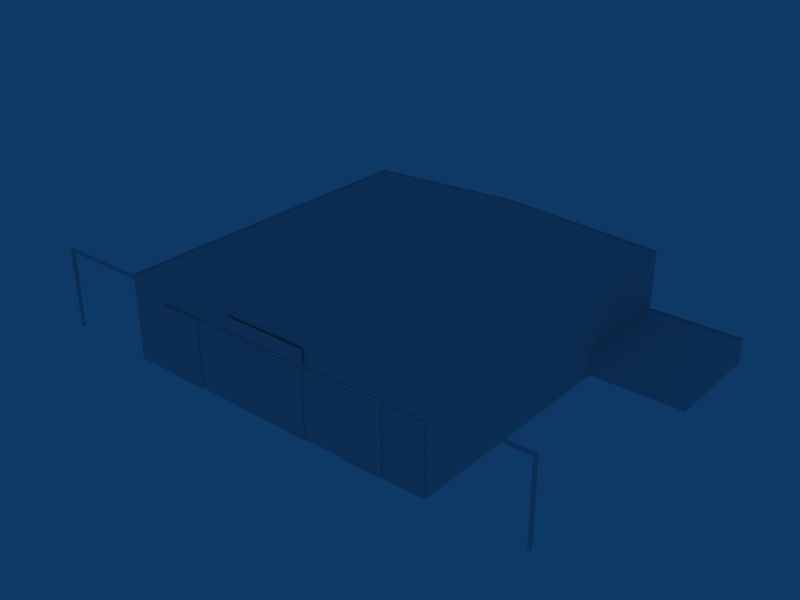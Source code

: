 # Source: ebbr_building_ref_106.blend  (saved by Blender 2.79.0; exported with 4.5.12 LTS)
import bpy
from mathutils import Matrix  # noqa: F401  (used for matrix-valued properties, if any)

bpy.ops.wm.read_factory_settings(use_empty=True)
scene = bpy.context.scene
scene.name = 'Scene'

# ---- collections
col_collection_1 = bpy.data.collections.new('Collection 1'); scene.collection.children.link(col_collection_1)

# ---- materials (node trees are filled in below, after node groups)
mat_material = bpy.data.materials.new('Material')
mat_material.alpha_threshold = 0.0
mat_material.preview_render_type = 'FLAT'
mat_material.roughness = 0.5
mat_material.line_color = (0.0, 0.0, 0.0, 1.0)
mat_brandlogo = bpy.data.materials.new('BrandLogo')
mat_brandlogo.alpha_threshold = 0.0
mat_brandlogo.preview_render_type = 'FLAT'
mat_brandlogo.roughness = 0.5

# ---- material node trees

# ---- world
world_world = bpy.data.worlds.new('World'); scene.world = world_world
world_world.color = (0.05656, 0.2208, 0.4)
world_world.use_sun_shadow = False
world_world.sun_shadow_jitter_overblur = 0.0
world_world.cycles.sampling_method = 'NONE'
world_world.cycles.sample_map_resolution = 256

# ---- meshes
me_cube_002 = bpy.data.meshes.new('Cube.002')
me_cube_002.from_pydata([(-1.907e-05, -39.79, 20.24), (-38.64, -39.79, 18.26), (38.64, -39.79, 18.26), (-38.64, -39.79, -1.0), (38.64, -39.79, -1.0), (-1.251e-05, -39.79, 15.0), (-38.64, -39.79, 15.0), (38.64, -39.79, 15.0), (-1.251e-05, -40.0, 15.0), (-38.64, -40.0, 15.0), (-38.64, -40.0, -1.0), (38.64, -40.0, -1.0), (38.64, -40.0, 15.0), (38.64, 39.13, -1.0), (-38.64, 39.13, -1.0), (38.64, 39.13, 18.26), (-38.64, 39.13, 18.26), (7.629e-06, 39.13, -1.0), (1.144e-05, 39.13, 20.24)], [], [(1, 0, 5, 6), (0, 2, 7, 5), (6, 5, 8, 9), (5, 7, 12, 8), (3, 6, 9, 10), (7, 4, 11, 12), (13, 4, 2, 15), (3, 14, 16, 1), (0, 18, 15, 2), (18, 0, 1, 16), (13, 15, 18, 17), (17, 18, 16, 14)])
_uv = me_cube_002.uv_layers.new(name='UVTex')
_uv.uv.foreach_set('vector', [0.2188, 0.4688, 0.03125, 0.4688, 0.03125, 0.2812, 0.2188, 0.2812, 0.03125, 0.2812, 0.2188, 0.2812, 0.2188, 0.4688, 0.03125, 0.4688, 0.03125, 0.2812, 0.2188, 0.2812, 0.2188, 0.4688, 0.03125, 0.4688, 0.03125, 0.2812, 0.2188, 0.2812, 0.2188, 0.4688, 0.03125, 0.4688, 0.03125, 0.2812, 0.2188, 0.2812, 0.2188, 0.4688, 0.03125, 0.4688, 0.03125, 0.2812, 0.2188, 0.2812, 0.2188, 0.4688, 0.03125, 0.4688, 0.03125, 0.2812, 0.2188, 0.2812, 0.2188, 0.4688, 0.03125, 0.4688, 0.03125, 0.2812, 0.2188, 0.2812, 0.2188, 0.4688, 0.03125, 0.4688, 0.03125, 0.2812, 0.2188, 0.2812, 0.2188, 0.4688, 0.03125, 0.4688, 0.2188, 0.4688, 0.03125, 0.4688, 0.03125, 0.2812, 0.2188, 0.2812, 0.03125, 0.2812, 0.2188, 0.2812, 0.2188, 0.4688, 0.03125, 0.4688, 0.03125, 0.2812, 0.2188, 0.2812, 0.2188, 0.4688, 0.03125, 0.4688])
me_cube_002.materials.append(mat_material)
me_cube_002.use_remesh_preserve_volume = False
me_cube_002.use_remesh_preserve_attributes = False
me_cube_002.use_mirror_vertex_groups = False
me_cube_002.update()
me_plane = bpy.data.meshes.new('Plane')
me_plane.from_pydata([(10.0, 1.5, 7.902e-08), (10.0, -1.5, -7.902e-08), (-10.0, -1.5, -7.902e-08), (-10.0, 1.5, 7.902e-08), (-10.0, -1.5, -0.3), (-10.0, 1.5, -0.3), (10.0, 1.5, -0.3), (10.0, -1.5, -0.3)], [], [(0, 3, 2, 1), (2, 3, 5, 4), (3, 0, 6, 5), (0, 1, 7, 6), (1, 2, 4, 7)])
_uv = me_plane.uv_layers.new(name='UVTex')
_uv.uv.foreach_set('vector', [1.0, 0.9922, 0.0, 0.9922, 0.0, 0.8203, 1.0, 0.8203, 0.1562, 0.9219, 0.1719, 0.9219, 0.1719, 0.9375, 0.1562, 0.9375, 0.1562, 0.9219, 0.1719, 0.9219, 0.1719, 0.9375, 0.1562, 0.9375, 0.1562, 0.9219, 0.1719, 0.9219, 0.1719, 0.9375, 0.1562, 0.9375, 0.1562, 0.9219, 0.1719, 0.9219, 0.1719, 0.9375, 0.1562, 0.9375])
me_plane.materials.append(mat_brandlogo)
me_plane.use_remesh_preserve_volume = False
me_plane.use_remesh_preserve_attributes = False
me_plane.use_mirror_vertex_groups = False
me_plane.update()
me_cube_012 = bpy.data.meshes.new('Cube.012')
me_cube_012.from_pydata([(39.98, -40.3, 15.0), (39.98, -40.3, -1.0), (39.98, -40.0, -1.0), (39.98, -40.0, 15.0), (49.64, -40.3, 15.0), (49.64, -40.3, -1.0), (49.64, -40.0, -1.0), (49.64, -40.0, 15.0)], [], [(0, 1, 5, 4), (3, 0, 4, 7), (7, 6, 2, 3), (7, 4, 5, 6), (0, 3, 2, 1)])
_uv = me_cube_012.uv_layers.new(name='UVTex')
_uv.uv.foreach_set('vector', [0.5312, 0.03125, 0.7188, 0.03125, 0.7188, 0.2188, 0.5312, 0.2188, 0.7188, 0.2188, 0.5312, 0.2188, 0.5312, 0.03125, 0.7188, 0.03125, 0.5312, 0.03125, 0.7188, 0.03125, 0.7188, 0.2188, 0.5312, 0.2188, 0.5312, 0.03125, 0.7188, 0.03125, 0.7188, 0.2188, 0.5312, 0.2188, 0.5312, 0.03125, 0.7188, 0.03125, 0.7188, 0.2188, 0.5312, 0.2188])
me_cube_012.materials.append(mat_material)
me_cube_012.use_remesh_preserve_volume = False
me_cube_012.use_remesh_preserve_attributes = False
me_cube_012.use_mirror_vertex_groups = False
me_cube_012.update()
me_cube_011 = bpy.data.meshes.new('Cube.011')
me_cube_011.from_pydata([(39.98, -40.3, 15.0), (39.98, -40.3, -1.0), (39.98, -40.0, -1.0), (39.98, -40.0, 15.0), (30.32, -40.3, 15.0), (30.32, -40.3, -1.0), (30.32, -40.0, -1.0), (30.32, -40.0, 15.0)], [], [(1, 0, 4, 5), (0, 3, 7, 4), (3, 2, 6, 7), (4, 7, 6, 5), (0, 1, 2, 3)])
_uv = me_cube_011.uv_layers.new(name='UVTex')
_uv.uv.foreach_set('vector', [0.7188, 0.2188, 0.5312, 0.2188, 0.5312, 0.03125, 0.7188, 0.03125, 0.5312, 0.03125, 0.7188, 0.03125, 0.7188, 0.2188, 0.5312, 0.2188, 0.5312, 0.03125, 0.7188, 0.03125, 0.7188, 0.2188, 0.5312, 0.2188, 0.5312, 0.03125, 0.7188, 0.03125, 0.7188, 0.2188, 0.5312, 0.2188, 0.5312, 0.03125, 0.7188, 0.03125, 0.7188, 0.2188, 0.5312, 0.2188])
me_cube_011.materials.append(mat_material)
me_cube_011.use_remesh_preserve_volume = False
me_cube_011.use_remesh_preserve_attributes = False
me_cube_011.use_mirror_vertex_groups = False
me_cube_011.update()
me_cube_010 = bpy.data.meshes.new('Cube.010')
me_cube_010.from_pydata([(20.66, -40.3, 15.0), (20.66, -40.3, -1.0), (20.66, -40.0, -1.0), (20.66, -40.0, 15.0), (30.32, -40.3, 15.0), (30.32, -40.3, -1.0), (30.32, -40.0, -1.0), (30.32, -40.0, 15.0)], [], [(0, 1, 5, 4), (3, 0, 4, 7), (7, 6, 2, 3), (0, 3, 2, 1), (4, 5, 6, 7)])
_uv = me_cube_010.uv_layers.new(name='UVTex')
_uv.uv.foreach_set('vector', [0.5312, 0.03125, 0.7188, 0.03125, 0.7188, 0.2188, 0.5312, 0.2188, 0.7188, 0.2188, 0.5312, 0.2188, 0.5312, 0.03125, 0.7188, 0.03125, 0.5312, 0.03125, 0.7188, 0.03125, 0.7188, 0.2188, 0.5312, 0.2188, 0.5312, 0.03125, 0.7188, 0.03125, 0.7188, 0.2188, 0.5312, 0.2188, 0.5312, 0.03125, 0.7188, 0.03125, 0.7188, 0.2188, 0.5312, 0.2188])
me_cube_010.materials.append(mat_material)
me_cube_010.use_remesh_preserve_volume = False
me_cube_010.use_remesh_preserve_attributes = False
me_cube_010.use_mirror_vertex_groups = False
me_cube_010.update()
me_cube_009 = bpy.data.meshes.new('Cube.009')
me_cube_009.from_pydata([(20.66, -40.3, 15.0), (20.66, -40.3, -1.0), (20.66, -40.0, -1.0), (20.66, -40.0, 15.0), (11.0, -40.3, 15.0), (11.0, -40.3, -1.0), (11.0, -40.0, -1.0), (11.0, -40.0, 15.0)], [], [(1, 0, 4, 5), (0, 3, 7, 4), (3, 2, 6, 7), (4, 7, 6, 5), (0, 1, 2, 3)])
_uv = me_cube_009.uv_layers.new(name='UVTex')
_uv.uv.foreach_set('vector', [0.5312, 0.03125, 0.7188, 0.03125, 0.7188, 0.2188, 0.5312, 0.2188, 0.5312, 0.03125, 0.7188, 0.03125, 0.7188, 0.2188, 0.5312, 0.2188, 0.5312, 0.03125, 0.7188, 0.03125, 0.7188, 0.2188, 0.5312, 0.2188, 0.5312, 0.03125, 0.7188, 0.03125, 0.7188, 0.2188, 0.5312, 0.2188, 0.5312, 0.03125, 0.7188, 0.03125, 0.7188, 0.2188, 0.5312, 0.2188])
me_cube_009.materials.append(mat_material)
me_cube_009.use_remesh_preserve_volume = False
me_cube_009.use_remesh_preserve_attributes = False
me_cube_009.use_mirror_vertex_groups = False
me_cube_009.update()
me_cube_008 = bpy.data.meshes.new('Cube.008')
me_cube_008.from_pydata([(1.34, -40.3, 15.0), (1.34, -40.3, -1.0), (1.34, -40.0, -1.0), (1.34, -40.0, 15.0), (11.0, -40.3, 15.0), (11.0, -40.3, -1.0), (11.0, -40.0, -1.0), (11.0, -40.0, 15.0)], [], [(0, 1, 5, 4), (3, 0, 4, 7), (7, 6, 2, 3), (0, 3, 2, 1), (4, 5, 6, 7)])
_uv = me_cube_008.uv_layers.new(name='UVTex')
_uv.uv.foreach_set('vector', [0.5312, 0.03125, 0.7188, 0.03125, 0.7188, 0.2188, 0.5312, 0.2188, 0.5312, 0.03125, 0.7188, 0.03125, 0.7188, 0.2188, 0.5312, 0.2188, 0.5312, 0.03125, 0.7188, 0.03125, 0.7188, 0.2188, 0.5312, 0.2188, 0.5312, 0.03125, 0.7188, 0.03125, 0.7188, 0.2188, 0.5312, 0.2188, 0.5312, 0.03125, 0.7188, 0.03125, 0.7188, 0.2188, 0.5312, 0.2188])
me_cube_008.materials.append(mat_material)
me_cube_008.use_remesh_preserve_volume = False
me_cube_008.use_remesh_preserve_attributes = False
me_cube_008.use_mirror_vertex_groups = False
me_cube_008.update()
me_cube_007 = bpy.data.meshes.new('Cube.007')
me_cube_007.from_pydata([(1.34, -40.3, 15.0), (1.34, -40.3, -1.0), (1.34, -40.0, -1.0), (1.34, -40.0, 15.0), (-8.32, -40.3, 15.0), (-8.32, -40.3, -1.0), (-8.32, -40.0, -1.0), (-8.32, -40.0, 15.0)], [], [(1, 0, 4, 5), (0, 3, 7, 4), (3, 2, 6, 7), (4, 7, 6, 5), (0, 1, 2, 3)])
_uv = me_cube_007.uv_layers.new(name='UVTex')
_uv.uv.foreach_set('vector', [0.5312, 0.03125, 0.7188, 0.03125, 0.7188, 0.2188, 0.5312, 0.2188, 0.5312, 0.03125, 0.7188, 0.03125, 0.7188, 0.2188, 0.5312, 0.2188, 0.5312, 0.03125, 0.7188, 0.03125, 0.7188, 0.2188, 0.5312, 0.2188, 0.5312, 0.03125, 0.7188, 0.03125, 0.7188, 0.2188, 0.5312, 0.2188, 0.5312, 0.03125, 0.7188, 0.03125, 0.7188, 0.2188, 0.5312, 0.2188])
me_cube_007.materials.append(mat_material)
me_cube_007.use_remesh_preserve_volume = False
me_cube_007.use_remesh_preserve_attributes = False
me_cube_007.use_mirror_vertex_groups = False
me_cube_007.update()
me_cube_006 = bpy.data.meshes.new('Cube.006')
me_cube_006.from_pydata([(-17.98, -40.3, 15.0), (-17.98, -40.3, -1.0), (-17.98, -40.0, -1.0), (-17.98, -40.0, 15.0), (-8.32, -40.3, 15.0), (-8.32, -40.3, -1.0), (-8.32, -40.0, -1.0), (-8.32, -40.0, 15.0)], [], [(0, 1, 5, 4), (3, 0, 4, 7), (7, 6, 2, 3), (0, 3, 2, 1), (4, 5, 6, 7)])
_uv = me_cube_006.uv_layers.new(name='UVTex')
_uv.uv.foreach_set('vector', [0.5312, 0.03125, 0.7188, 0.03125, 0.7188, 0.2188, 0.5312, 0.2188, 0.7188, 0.2188, 0.5312, 0.2188, 0.5312, 0.03125, 0.7188, 0.03125, 0.5312, 0.03125, 0.7188, 0.03125, 0.7188, 0.2188, 0.5312, 0.2188, 0.5312, 0.03125, 0.7188, 0.03125, 0.7188, 0.2188, 0.5312, 0.2188, 0.5312, 0.03125, 0.7188, 0.03125, 0.7188, 0.2188, 0.5312, 0.2188])
me_cube_006.materials.append(mat_material)
me_cube_006.use_remesh_preserve_volume = False
me_cube_006.use_remesh_preserve_attributes = False
me_cube_006.use_mirror_vertex_groups = False
me_cube_006.update()
me_cube_004 = bpy.data.meshes.new('Cube.004')
me_cube_004.from_pydata([(-27.64, -40.0, 15.0), (-27.64, -40.0, -1.0), (-27.64, -40.3, -1.0), (-27.64, -40.3, 15.0), (-17.98, -40.0, 15.0), (-17.98, -40.0, -1.0), (-17.98, -40.3, -1.0), (-17.98, -40.3, 15.0)], [], [(3, 0, 1, 2), (1, 0, 4, 5), (0, 3, 7, 4), (6, 7, 3, 2), (4, 7, 6, 5)])
_uv = me_cube_004.uv_layers.new(name='UVTex')
_uv.uv.foreach_set('vector', [0.7188, 0.2188, 0.5312, 0.2188, 0.5312, 0.03125, 0.7188, 0.03125, 0.7188, 0.2188, 0.5312, 0.2188, 0.5312, 0.03125, 0.7188, 0.03125, 0.5312, 0.03125, 0.7188, 0.03125, 0.7188, 0.2188, 0.5312, 0.2188, 0.5312, 0.03125, 0.7188, 0.03125, 0.7188, 0.2188, 0.5312, 0.2188, 0.5312, 0.03125, 0.7188, 0.03125, 0.7188, 0.2188, 0.5312, 0.2188])
me_cube_004.materials.append(mat_material)
me_cube_004.use_remesh_preserve_volume = False
me_cube_004.use_remesh_preserve_attributes = False
me_cube_004.use_mirror_vertex_groups = False
me_cube_004.update()
me_cube = bpy.data.meshes.new('Cube')
me_cube.from_pydata([(50.01, 19.3, 40.0), (50.01, 18.7, 40.0), (72.01, 18.7, 40.0), (72.01, 19.3, 40.0), (50.01, 19.3, 39.4), (50.01, 18.7, 39.4), (72.01, 18.7, 39.4), (72.01, 19.3, 39.4), (71.41, 18.7, 40.0), (71.41, 19.3, 40.0), (71.41, 18.7, 39.4), (71.41, 19.3, 39.4), (71.41, -3.815e-06, 40.0), (71.41, -3.815e-06, 39.4), (72.01, -3.815e-06, 39.4), (72.01, -3.815e-06, 40.0), (-28.01, 19.3, 39.4), (-28.01, 18.7, 39.4), (-50.01, 18.7, 39.4), (-50.01, 19.3, 39.4), (-28.01, 19.3, 40.0), (-28.01, 18.7, 40.0), (-50.01, 18.7, 40.0), (-50.01, 19.3, 40.0), (-49.41, 18.7, 39.4), (-49.41, 19.3, 39.4), (-49.41, 18.7, 40.0), (-49.41, 19.3, 40.0), (-49.41, -3.815e-06, 39.4), (-49.41, -3.815e-06, 40.0), (-50.01, -3.815e-06, 40.0), (-50.01, -3.815e-06, 39.4)], [], [(0, 4, 5, 1), (2, 6, 7, 3), (9, 0, 1, 8), (8, 2, 3, 9), (4, 11, 10, 5), (11, 7, 6, 10), (5, 10, 8, 1), (0, 9, 11, 4), (9, 3, 7, 11), (8, 10, 13, 12), (10, 6, 14, 13), (2, 8, 12, 15), (6, 2, 15, 14), (16, 20, 21, 17), (18, 22, 23, 19), (25, 16, 17, 24), (24, 18, 19, 25), (20, 27, 26, 21), (27, 23, 22, 26), (21, 26, 24, 17), (16, 25, 27, 20), (25, 19, 23, 27), (24, 26, 29, 28), (26, 22, 30, 29), (18, 24, 28, 31), (22, 18, 31, 30)])
_uv = me_cube.uv_layers.new(name='UVTex')
_uv.uv.foreach_set('vector', [0.2812, 0.5312, 0.4688, 0.5312, 0.4688, 0.7188, 0.2812, 0.7188, 0.2812, 0.5312, 0.4688, 0.5312, 0.4688, 0.7188, 0.2812, 0.7188, 0.2812, 0.5312, 0.4688, 0.5312, 0.4688, 0.7188, 0.2812, 0.7188, 0.2812, 0.5312, 0.4688, 0.5312, 0.4688, 0.7188, 0.2812, 0.7188, 0.2812, 0.5312, 0.4688, 0.5312, 0.4688, 0.7188, 0.2812, 0.7188, 0.2812, 0.5312, 0.4688, 0.5312, 0.4688, 0.7188, 0.2812, 0.7188, 0.2812, 0.5312, 0.4688, 0.5312, 0.4688, 0.7188, 0.2812, 0.7188, 0.2812, 0.5312, 0.4688, 0.5312, 0.4688, 0.7188, 0.2812, 0.7188, 0.2812, 0.5312, 0.4688, 0.5312, 0.4688, 0.7188, 0.2812, 0.7188, 0.2812, 0.5312, 0.4688, 0.5312, 0.4688, 0.7188, 0.2812, 0.7188, 0.2812, 0.5312, 0.4688, 0.5312, 0.4688, 0.7188, 0.2812, 0.7188, 0.2812, 0.5312, 0.4688, 0.5312, 0.4688, 0.7188, 0.2812, 0.7188, 0.2812, 0.5312, 0.4688, 0.5312, 0.4688, 0.7188, 0.2812, 0.7188, 0.2812, 0.5312, 0.4688, 0.5312, 0.4688, 0.7188, 0.2812, 0.7188, 0.2812, 0.5312, 0.4688, 0.5312, 0.4688, 0.7188, 0.2812, 0.7188, 0.2812, 0.5312, 0.4688, 0.5312, 0.4688, 0.7188, 0.2812, 0.7188, 0.2812, 0.5312, 0.4688, 0.5312, 0.4688, 0.7188, 0.2812, 0.7188, 0.2812, 0.5312, 0.4688, 0.5312, 0.4688, 0.7188, 0.2812, 0.7188, 0.2812, 0.5312, 0.4688, 0.5312, 0.4688, 0.7188, 0.2812, 0.7188, 0.2812, 0.5312, 0.4688, 0.5312, 0.4688, 0.7188, 0.2812, 0.7188, 0.2812, 0.5312, 0.4688, 0.5312, 0.4688, 0.7188, 0.2812, 0.7188, 0.2812, 0.5312, 0.4688, 0.5312, 0.4688, 0.7188, 0.2812, 0.7188, 0.2812, 0.5312, 0.4688, 0.5312, 0.4688, 0.7188, 0.2812, 0.7188, 0.2812, 0.5312, 0.4688, 0.5312, 0.4688, 0.7188, 0.2812, 0.7188, 0.2812, 0.5312, 0.4688, 0.5312, 0.4688, 0.7188, 0.2812, 0.7188, 0.2812, 0.5312, 0.4688, 0.5312, 0.4688, 0.7188, 0.2812, 0.7188])
me_cube.materials.append(mat_material)
me_cube.use_remesh_preserve_volume = False
me_cube.use_remesh_preserve_attributes = False
me_cube.use_mirror_vertex_groups = False
me_cube.update()
me_cube_001 = bpy.data.meshes.new('Cube.001')
me_cube_001.from_pydata([(39.01, -40.0, -11.0), (-39.01, -40.0, -11.0), (-39.01, -40.0, 5.0), (-39.01, -40.0, 9.0), (39.01, -40.0, 5.0), (-3.815e-06, -40.0, 5.0), (-38.64, -40.0, -11.0), (-38.64, -40.0, 5.0), (-38.64, -40.0, 9.1), (38.64, -40.0, -11.0), (38.64, -40.0, 5.0), (38.64, -40.0, 9.1), (-61.01, 40.0, -11.0), (39.01, 40.0, -11.0), (39.01, -40.0, -5.0), (-61.01, 40.0, -5.0), (39.01, 40.0, -5.0), (-39.01, 40.0, -11.0), (-39.01, -40.0, -5.0), (-39.01, 40.0, -5.0), (-61.01, -15.0, -11.0), (39.01, -15.0, -11.0), (-61.01, -15.0, -5.0), (39.01, -15.0, -5.0), (-39.01, -15.0, -11.0), (-39.01, -15.0, -5.0), (-61.01, 28.0, -11.0), (-61.01, 28.0, -5.0), (39.01, 28.0, -5.0), (-39.01, 28.0, -5.0), (-39.01, -15.0, 9.0), (-39.01, 28.0, 9.0), (-39.01, 40.0, 9.0), (39.01, -15.0, 9.0), (39.01, 28.0, 9.0), (39.01, 40.0, 9.0), (39.01, -40.0, 9.0), (-61.01, 15.0, -11.0), (39.01, 15.0, -11.0), (-61.01, 15.0, -5.0), (39.01, 15.0, -5.0), (-39.01, 15.0, -5.0), (-39.01, 15.0, 9.0), (39.01, 15.0, 9.0), (61.01, 15.0, -11.0), (61.01, 15.0, -5.0), (61.01, 28.0, -5.0), (61.01, 28.0, -11.0), (61.01, 40.0, -5.0), (61.01, 40.0, -11.0), (39.31, 39.71, -5.0), (60.7, 39.71, -5.0), (60.7, 28.0, -5.0), (60.7, 15.3, -5.0), (39.31, 15.3, -5.0), (39.31, 28.0, -5.0), (39.31, 28.0, -5.3), (39.31, 39.71, -5.3), (39.31, 15.3, -5.3), (60.7, 15.3, -5.3), (60.7, 28.0, -5.3), (60.7, 39.71, -5.3), (-39.33, 28.0, -5.0), (-39.33, 15.0, -5.0), (-39.33, -14.7, -5.0), (-60.69, 28.0, -5.0), (-60.69, 15.0, -5.0), (-60.69, -14.7, -5.0), (-39.33, 39.7, -5.0), (-60.69, 39.7, -5.0), (-60.69, 39.7, -5.3), (-39.33, 39.7, -5.3), (-60.69, -14.7, -5.3), (-39.33, -14.7, -5.3), (-60.69, 28.0, -5.3), (-39.33, 28.0, -5.3), (-60.69, 15.0, -5.3), (-39.33, 15.0, -5.3), (38.69, 28.0, 9.0), (38.69, 15.0, 9.0), (38.69, -15.0, 9.0), (-38.69, 28.0, 9.0), (-38.69, 15.0, 9.0), (-38.69, -15.0, 9.0), (-38.69, -39.7, 9.0), (38.69, -39.7, 9.0), (-38.69, 39.7, 9.0), (38.69, 39.7, 9.0), (-38.69, 28.0, 8.7), (-38.69, 39.7, 8.7), (38.69, 28.0, 8.7), (38.69, 39.7, 8.7), (-38.69, -39.7, 8.7), (-38.69, -15.0, 8.7), (38.69, -15.0, 8.7), (38.69, -39.7, 8.7), (-38.69, 15.0, 8.7), (38.69, 15.0, 8.7), (3.433e-05, 40.0, -11.0), (1.907e-05, 40.0, -5.0), (1.526e-05, 40.0, 11.0), (-3.815e-06, -40.0, 11.0), (-7.629e-06, -39.7, 11.0), (1.907e-05, 39.7, 11.0), (1.907e-05, 39.7, 10.7), (-7.629e-06, -39.7, 10.7), (1.526e-05, 28.0, 10.7), (0.0, -15.0, 10.7), (1.144e-05, 15.0, 10.7)], [], [(6, 7, 2, 1), (3, 2, 7, 8), (8, 7, 5, 101), (0, 4, 10, 9), (101, 5, 10, 11), (11, 10, 4, 36), (15, 19, 17, 12), (0, 21, 23, 14), (20, 24, 25, 22), (18, 25, 24, 1), (27, 15, 12, 26), (19, 29, 31, 32), (28, 16, 35, 34), (25, 18, 3, 30), (14, 23, 33, 36), (22, 39, 37, 20), (39, 27, 26, 37), (21, 38, 40, 23), (29, 41, 42, 31), (41, 25, 30, 42), (23, 40, 43, 33), (40, 28, 34, 43), (40, 38, 44, 45), (13, 16, 48, 49), (44, 47, 46, 45), (47, 49, 48, 46), (48, 16, 50, 51), (46, 48, 51, 52), (45, 46, 52, 53), (40, 45, 53, 54), (28, 40, 54, 55), (16, 28, 55, 50), (50, 55, 56, 57), (55, 54, 58, 56), (54, 53, 59, 58), (53, 52, 60, 59), (52, 51, 61, 60), (51, 50, 57, 61), (56, 58, 59, 60), (57, 56, 60, 61), (41, 29, 62, 63), (25, 41, 63, 64), (27, 39, 66, 65), (39, 22, 67, 66), (29, 19, 68, 62), (15, 27, 65, 69), (22, 25, 64, 67), (19, 15, 69, 68), (68, 69, 70, 71), (67, 64, 73, 72), (69, 65, 74, 70), (62, 68, 71, 75), (66, 67, 72, 76), (65, 66, 76, 74), (64, 63, 77, 73), (63, 62, 75, 77), (70, 74, 75, 71), (73, 77, 76, 72), (77, 75, 74, 76), (43, 34, 78, 79), (33, 43, 79, 80), (31, 42, 82, 81), (42, 30, 83, 82), (36, 33, 80, 85), (30, 3, 84, 83), (34, 35, 87, 78), (32, 31, 81, 86), (86, 81, 88, 89), (78, 87, 91, 90), (83, 84, 92, 93), (85, 80, 94, 95), (82, 83, 93, 96), (81, 82, 96, 88), (80, 79, 97, 94), (79, 78, 90, 97), (19, 99, 98, 17), (99, 16, 13, 98), (16, 99, 100, 35), (99, 19, 32, 100), (3, 101, 102, 84), (101, 36, 85, 102), (35, 100, 103, 87), (100, 32, 86, 103), (87, 103, 104, 91), (103, 86, 89, 104), (84, 102, 105, 92), (102, 85, 95, 105), (88, 106, 104, 89), (106, 90, 91, 104), (92, 105, 107, 93), (105, 95, 94, 107), (96, 108, 106, 88), (108, 97, 90, 106), (93, 107, 108, 96), (107, 94, 97, 108)])
_uv = me_cube_001.uv_layers.new(name='UVTex')
_uv.uv.foreach_set('vector', [0.2812, 0.5312, 0.4688, 0.5312, 0.4688, 0.7188, 0.2812, 0.7188, 0.2812, 0.5312, 0.4688, 0.5312, 0.4688, 0.7188, 0.2812, 0.7188, 0.2812, 0.5312, 0.4688, 0.5312, 0.4688, 0.7188, 0.2812, 0.7188, 0.2812, 0.5312, 0.4688, 0.5312, 0.4688, 0.7188, 0.2812, 0.7188, 0.2812, 0.5312, 0.4688, 0.5312, 0.4688, 0.7188, 0.2812, 0.7188, 0.2812, 0.5312, 0.4688, 0.5312, 0.4688, 0.7188, 0.2812, 0.7188, 0.5312, 0.03125, 0.7188, 0.03125, 0.7188, 0.2188, 0.5312, 0.2188, 0.5312, 0.03125, 0.7188, 0.03125, 0.7188, 0.2188, 0.5312, 0.2188, 0.5312, 0.03125, 0.7188, 0.03125, 0.7188, 0.2188, 0.5312, 0.2188, 0.5312, 0.03125, 0.7188, 0.03125, 0.7188, 0.2188, 0.5312, 0.2188, 0.5312, 0.03125, 0.7188, 0.03125, 0.7188, 0.2188, 0.5312, 0.2188, 0.5312, 0.03125, 0.7188, 0.03125, 0.7188, 0.2188, 0.5312, 0.2188, 0.5312, 0.03125, 0.7188, 0.03125, 0.7188, 0.2188, 0.5312, 0.2188, 0.5312, 0.03125, 0.7188, 0.03125, 0.7188, 0.2188, 0.5312, 0.2188, 0.5312, 0.03125, 0.7188, 0.03125, 0.7188, 0.2188, 0.5312, 0.2188, 0.5312, 0.03125, 0.7188, 0.03125, 0.7188, 0.2188, 0.5312, 0.2188, 0.5312, 0.03125, 0.7188, 0.03125, 0.7188, 0.2188, 0.5312, 0.2188, 0.5312, 0.03125, 0.7188, 0.03125, 0.7188, 0.2188, 0.5312, 0.2188, 0.5312, 0.03125, 0.7188, 0.03125, 0.7188, 0.2188, 0.5312, 0.2188, 0.5312, 0.03125, 0.7188, 0.03125, 0.7188, 0.2188, 0.5312, 0.2188, 0.5312, 0.03125, 0.7188, 0.03125, 0.7188, 0.2188, 0.5312, 0.2188, 0.5312, 0.03125, 0.7188, 0.03125, 0.7188, 0.2188, 0.5312, 0.2188, 0.5312, 0.03125, 0.7188, 0.03125, 0.7188, 0.2188, 0.5312, 0.2188, 0.5312, 0.03125, 0.7188, 0.03125, 0.7188, 0.2188, 0.5312, 0.2188, 0.5312, 0.03125, 0.7188, 0.03125, 0.7188, 0.2188, 0.5312, 0.2188, 0.5312, 0.03125, 0.7188, 0.03125, 0.7188, 0.2188, 0.5312, 0.2188, 0.5312, 0.03125, 0.7188, 0.03125, 0.7188, 0.2188, 0.5312, 0.2188, 0.5312, 0.03125, 0.7188, 0.03125, 0.7188, 0.2188, 0.5312, 0.2188, 0.5312, 0.03125, 0.7188, 0.03125, 0.7188, 0.2188, 0.5312, 0.2188, 0.5312, 0.03125, 0.7188, 0.03125, 0.7188, 0.2188, 0.5312, 0.2188, 0.5312, 0.03125, 0.7188, 0.03125, 0.7188, 0.2188, 0.5312, 0.2188, 0.5312, 0.03125, 0.7188, 0.03125, 0.7188, 0.2188, 0.5312, 0.2188, 0.5312, 0.03125, 0.7188, 0.03125, 0.7188, 0.2188, 0.5312, 0.2188, 0.5312, 0.03125, 0.7188, 0.03125, 0.7188, 0.2188, 0.5312, 0.2188, 0.5312, 0.03125, 0.7188, 0.03125, 0.7188, 0.2188, 0.5312, 0.2188, 0.5312, 0.03125, 0.7188, 0.03125, 0.7188, 0.2188, 0.5312, 0.2188, 0.5312, 0.03125, 0.7188, 0.03125, 0.7188, 0.2188, 0.5312, 0.2188, 0.5312, 0.03125, 0.7188, 0.03125, 0.7188, 0.2188, 0.5312, 0.2188, 0.5312, 0.2812, 0.7188, 0.2812, 0.7188, 0.4688, 0.5312, 0.4688, 0.5312, 0.2812, 0.7188, 0.2812, 0.7188, 0.4688, 0.5312, 0.4688, 0.5312, 0.03125, 0.7188, 0.03125, 0.7188, 0.2188, 0.5312, 0.2188, 0.5312, 0.03125, 0.7188, 0.03125, 0.7188, 0.2188, 0.5312, 0.2188, 0.5312, 0.03125, 0.7188, 0.03125, 0.7188, 0.2188, 0.5312, 0.2188, 0.5312, 0.03125, 0.7188, 0.03125, 0.7188, 0.2188, 0.5312, 0.2188, 0.5312, 0.03125, 0.7188, 0.03125, 0.7188, 0.2188, 0.5312, 0.2188, 0.5312, 0.03125, 0.7188, 0.03125, 0.7188, 0.2188, 0.5312, 0.2188, 0.5312, 0.03125, 0.7188, 0.03125, 0.7188, 0.2188, 0.5312, 0.2188, 0.5312, 0.03125, 0.7188, 0.03125, 0.7188, 0.2188, 0.5312, 0.2188, 0.5312, 0.03125, 0.7188, 0.03125, 0.7188, 0.2188, 0.5312, 0.2188, 0.5312, 0.03125, 0.7188, 0.03125, 0.7188, 0.2188, 0.5312, 0.2188, 0.5312, 0.03125, 0.7188, 0.03125, 0.7188, 0.2188, 0.5312, 0.2188, 0.5312, 0.03125, 0.7188, 0.03125, 0.7188, 0.2188, 0.5312, 0.2188, 0.5312, 0.03125, 0.7188, 0.03125, 0.7188, 0.2188, 0.5312, 0.2188, 0.5312, 0.03125, 0.7188, 0.03125, 0.7188, 0.2188, 0.5312, 0.2188, 0.5312, 0.03125, 0.7188, 0.03125, 0.7188, 0.2188, 0.5312, 0.2188, 0.5312, 0.03125, 0.7188, 0.03125, 0.7188, 0.2188, 0.5312, 0.2188, 0.5312, 0.2812, 0.7188, 0.2812, 0.7188, 0.4688, 0.5312, 0.4688, 0.5312, 0.2812, 0.7188, 0.2812, 0.7188, 0.4688, 0.5312, 0.4688, 0.5312, 0.2812, 0.7188, 0.2812, 0.7188, 0.4688, 0.5312, 0.4688, 0.5312, 0.03125, 0.7188, 0.03125, 0.7188, 0.2188, 0.5312, 0.2188, 0.5312, 0.03125, 0.7188, 0.03125, 0.7188, 0.2188, 0.5312, 0.2188, 0.5312, 0.03125, 0.7188, 0.03125, 0.7188, 0.2188, 0.5312, 0.2188, 0.5312, 0.03125, 0.7188, 0.03125, 0.7188, 0.2188, 0.5312, 0.2188, 0.5312, 0.03125, 0.7188, 0.03125, 0.7188, 0.2188, 0.5312, 0.2188, 0.5312, 0.03125, 0.7188, 0.03125, 0.7188, 0.2188, 0.5312, 0.2188, 0.5312, 0.03125, 0.7188, 0.03125, 0.7188, 0.2188, 0.5312, 0.2188, 0.5312, 0.03125, 0.7188, 0.03125, 0.7188, 0.2188, 0.5312, 0.2188, 0.5312, 0.03125, 0.7188, 0.03125, 0.7188, 0.2188, 0.5312, 0.2188, 0.5312, 0.03125, 0.7188, 0.03125, 0.7188, 0.2188, 0.5312, 0.2188, 0.5312, 0.03125, 0.7188, 0.03125, 0.7188, 0.2188, 0.5312, 0.2188, 0.5312, 0.03125, 0.7188, 0.03125, 0.7188, 0.2188, 0.5312, 0.2188, 0.5312, 0.03125, 0.7188, 0.03125, 0.7188, 0.2188, 0.5312, 0.2188, 0.5312, 0.03125, 0.7188, 0.03125, 0.7188, 0.2188, 0.5312, 0.2188, 0.5312, 0.03125, 0.7188, 0.03125, 0.7188, 0.2188, 0.5312, 0.2188, 0.5312, 0.03125, 0.7188, 0.03125, 0.7188, 0.2188, 0.5312, 0.2188, 0.5312, 0.03125, 0.7188, 0.03125, 0.7188, 0.2188, 0.5312, 0.2188, 0.5312, 0.03125, 0.7188, 0.03125, 0.7188, 0.2188, 0.5312, 0.2188, 0.5312, 0.03125, 0.7188, 0.03125, 0.7188, 0.2188, 0.5312, 0.2188, 0.5312, 0.03125, 0.7188, 0.03125, 0.7188, 0.2188, 0.5312, 0.2188, 0.5312, 0.03125, 0.7188, 0.03125, 0.7188, 0.2188, 0.5312, 0.2188, 0.5312, 0.03125, 0.7188, 0.03125, 0.7188, 0.2188, 0.5312, 0.2188, 0.5312, 0.03125, 0.7188, 0.03125, 0.7188, 0.2188, 0.5312, 0.2188, 0.5312, 0.03125, 0.7188, 0.03125, 0.7188, 0.2188, 0.5312, 0.2188, 0.5312, 0.03125, 0.7188, 0.03125, 0.7188, 0.2188, 0.5312, 0.2188, 0.5312, 0.03125, 0.7188, 0.03125, 0.7188, 0.2188, 0.5312, 0.2188, 0.5312, 0.03125, 0.7188, 0.03125, 0.7188, 0.2188, 0.5312, 0.2188, 0.5312, 0.03125, 0.7188, 0.03125, 0.7188, 0.2188, 0.5312, 0.2188, 0.5312, 0.2812, 0.7188, 0.2812, 0.7188, 0.4688, 0.5312, 0.4688, 0.5312, 0.2812, 0.7188, 0.2812, 0.7188, 0.4688, 0.5312, 0.4688, 0.5312, 0.2812, 0.7188, 0.2812, 0.7188, 0.4688, 0.5312, 0.4688, 0.5312, 0.2812, 0.7188, 0.2812, 0.7188, 0.4688, 0.5312, 0.4688, 0.5312, 0.2812, 0.7188, 0.2812, 0.7188, 0.4688, 0.5312, 0.4688, 0.5312, 0.2812, 0.7188, 0.2812, 0.7188, 0.4688, 0.5312, 0.4688, 0.5312, 0.2812, 0.7188, 0.2812, 0.7188, 0.4688, 0.5312, 0.4688, 0.5312, 0.2812, 0.7188, 0.2812, 0.7188, 0.4688, 0.5312, 0.4688])
me_cube_001.materials.append(mat_material)
me_cube_001.use_remesh_preserve_volume = False
me_cube_001.use_remesh_preserve_attributes = False
me_cube_001.use_mirror_vertex_groups = False
me_cube_001.update()

# ---- objects
ob_interior = bpy.data.objects.new('Interior', me_cube_002)
ob_brandlogos = bpy.data.objects.new('BrandLogos', me_plane)
ob_doorr1 = bpy.data.objects.new('DoorR1', me_cube_012)
ob_doorr2 = bpy.data.objects.new('DoorR2', me_cube_011)
ob_doorr3 = bpy.data.objects.new('DoorR3', me_cube_010)
ob_doorr4 = bpy.data.objects.new('DoorR4', me_cube_009)
ob_doorl4 = bpy.data.objects.new('DoorL4', me_cube_008)
ob_doorl3 = bpy.data.objects.new('DoorL3', me_cube_007)
ob_doorl2 = bpy.data.objects.new('DoorL2', me_cube_006)
ob_doorl1 = bpy.data.objects.new('DoorL1', me_cube_004)
ob_doortray = bpy.data.objects.new('DoorTray', me_cube)
ob_building = bpy.data.objects.new('Building', me_cube_001)

# ---- transforms, parenting, visibility, modifiers, constraints
ob_interior.location = (-11.2, -3.815e-06, 1.0)
ob_interior.lock_rotations_4d = False
ob_interior.empty_display_type = 'ARROWS'
ob_interior.lineart.crease_threshold = 0.0
ob_brandlogos.location = (-11.2, -40.6, 18.42)
ob_brandlogos.rotation_euler = (1.571, -0.0, -0.0)
ob_brandlogos.lock_rotations_4d = False
ob_brandlogos.empty_display_type = 'ARROWS'
ob_brandlogos.lineart.crease_threshold = 0.0
ob_doorr1.location = (-22.21, 0.0, 1.0)
ob_doorr1.lock_rotations_4d = False
ob_doorr1.empty_display_type = 'ARROWS'
ob_doorr1.lineart.crease_threshold = 0.0
ob_doorr2.location = (-22.21, -0.3, 1.0)
ob_doorr2.lock_rotations_4d = False
ob_doorr2.empty_display_type = 'ARROWS'
ob_doorr2.lineart.crease_threshold = 0.0
ob_doorr3.location = (-22.21, 0.0, 1.0)
ob_doorr3.lock_rotations_4d = False
ob_doorr3.empty_display_type = 'ARROWS'
ob_doorr3.lineart.crease_threshold = 0.0
ob_doorr4.location = (-22.21, -0.3, 1.0)
ob_doorr4.lock_rotations_4d = False
ob_doorr4.empty_display_type = 'ARROWS'
ob_doorr4.lineart.crease_threshold = 0.0
ob_doorl4.location = (-22.21, -0.3, 1.0)
ob_doorl4.lock_rotations_4d = False
ob_doorl4.empty_display_type = 'ARROWS'
ob_doorl4.lineart.crease_threshold = 0.0
ob_doorl3.location = (-22.21, 0.0, 1.0)
ob_doorl3.lock_rotations_4d = False
ob_doorl3.empty_display_type = 'ARROWS'
ob_doorl3.lineart.crease_threshold = 0.0
ob_doorl2.location = (-22.21, -0.3, 1.0)
ob_doorl2.lock_rotations_4d = False
ob_doorl2.empty_display_type = 'ARROWS'
ob_doorl2.lineart.crease_threshold = 0.0
ob_doorl1.location = (-22.21, 0.0, 1.0)
ob_doorl1.lock_rotations_4d = False
ob_doorl1.empty_display_type = 'ARROWS'
ob_doorl1.lineart.crease_threshold = 0.0
ob_doortray.location = (-22.21, 0.0, 0.0)
ob_doortray.rotation_euler = (1.571, -0.0, -0.0)
ob_doortray.lock_rotations_4d = False
ob_doortray.empty_display_type = 'ARROWS'
ob_doortray.lineart.crease_threshold = 0.0
ob_building.location = (-11.2, -3.815e-06, 11.0)
ob_building.lock_rotations_4d = False
ob_building.empty_display_type = 'ARROWS'
ob_building.lineart.crease_threshold = 0.0

# ---- collection membership
col_collection_1.objects.link(ob_interior)
col_collection_1.objects.link(ob_brandlogos)
col_collection_1.objects.link(ob_doorr1)
col_collection_1.objects.link(ob_doorr2)
col_collection_1.objects.link(ob_doorr3)
col_collection_1.objects.link(ob_doorr4)
col_collection_1.objects.link(ob_doorl4)
col_collection_1.objects.link(ob_doorl3)
col_collection_1.objects.link(ob_doorl2)
col_collection_1.objects.link(ob_doorl1)
col_collection_1.objects.link(ob_doortray)
col_collection_1.objects.link(ob_building)

# ---- scene / render settings (as saved in the file)
scene.frame_start = 1; scene.frame_end = 250; scene.frame_set(1)
scene.render.engine = 'BLENDER_EEVEE_NEXT'
scene.render.image_settings.file_format = 'JPEG'
scene.render.image_settings.color_mode = 'RGB'
scene.render.image_settings.compression = 90
scene.render.resolution_x = 800
scene.render.resolution_y = 600
scene.render.pixel_aspect_x = 100.0
scene.render.pixel_aspect_y = 100.0
scene.render.fps = 25
scene.render.dither_intensity = 0.0
scene.render.use_compositing = False
scene.render.use_sequencer = False
scene.render.bake_margin = 2
scene.render.bake_bias = 0.0
scene.render.use_stamp_time = False
scene.render.use_stamp_date = False
scene.render.use_stamp_frame = False
scene.render.use_stamp_camera = False
scene.render.use_stamp_scene = False
scene.render.use_stamp_filename = False
scene.render.use_stamp_render_time = False
scene.render.stamp_font_size = 0
scene.cycles.use_denoising = False
scene.cycles.samples = 10
scene.cycles.sampling_pattern = 'TABULATED_SOBOL'
scene.cycles.light_sampling_threshold = 0.0
scene.cycles.use_adaptive_sampling = False
scene.cycles.use_light_tree = False
scene.cycles.blur_glossy = 0.0
scene.cycles.volume_bounces = 1
scene.cycles.pixel_filter_type = 'GAUSSIAN'
scene.cycles.sample_clamp_indirect = 0.0
scene.view_settings.view_transform = 'Raw'
bpy.context.view_layer.update()

# ---- added for rendering (the .blend has no active camera): camera
cam_auto = bpy.data.cameras.new('AutoCamera')
cam_auto.lens = 50.0
cam_auto.sensor_width = 36.0
cam_auto.clip_end = 2401.2
ob_auto_camera = bpy.data.objects.new('AutoCamera', cam_auto)
scene.collection.objects.link(ob_auto_camera)
ob_auto_camera.location = (125.616, -164.485, 120.457)
ob_auto_camera.rotation_euler = (1.09748, -7.21219e-08, 0.694738)
scene.camera = ob_auto_camera
bpy.context.view_layer.update()
